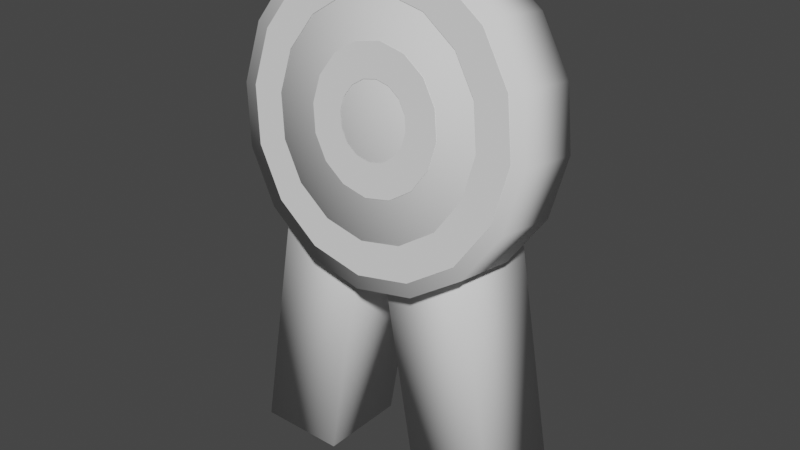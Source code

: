 # Source: target.blend  (saved by Blender 2.93.21; exported with 4.5.12 LTS)
import bpy
from mathutils import Matrix  # noqa: F401  (used for matrix-valued properties, if any)

bpy.ops.wm.read_factory_settings(use_empty=True)
scene = bpy.context.scene
scene.name = 'Scene'

# ---- collections
col_collection = bpy.data.collections.new('Collection'); scene.collection.children.link(col_collection)

# ---- world
world_world = bpy.data.worlds.new('World'); scene.world = world_world
world_world.use_nodes = True; world_world.node_tree.nodes.clear()
_N = world_world.node_tree.nodes; _L = world_world.node_tree.links
n0 = _N.new('ShaderNodeOutputWorld'); n0.name = 'World Output'; n0.location = (300, 300)
n1 = _N.new('ShaderNodeBackground'); n1.name = 'Background'; n1.location = (10, 300)
n1.inputs[0].default_value = (0.05088, 0.05088, 0.05088, 1.0)
_L.new(n1.outputs[0], n0.inputs[0])
n0.is_active_output = True
world_world.color = (0.05088, 0.05088, 0.05088)
world_world.use_sun_shadow = False
world_world.sun_shadow_jitter_overblur = 0.0

# ---- meshes
me_cylinder = bpy.data.meshes.new('Cylinder')
me_cylinder.from_pydata([(1.04, 0.2903, 2.208), (1.04, -0.1433, 2.274), (0.9637, 0.2326, 1.83), (0.9637, -0.201, 1.896), (0.7469, 0.1836, 1.509), (0.7469, -0.25, 1.575), (0.4225, 0.1509, 1.295), (0.4225, -0.2827, 1.361), (0.0398, 0.1394, 1.219), (0.0398, -0.2942, 1.286), (-0.3429, 0.1509, 1.295), (-0.3429, -0.2827, 1.361), (-0.6673, 0.1836, 1.509), (-0.6673, -0.25, 1.575), (-0.8841, 0.2326, 1.83), (-0.8841, -0.201, 1.896), (-0.9602, 0.2903, 2.208), (-0.9602, -0.1433, 2.274), (-0.8841, 0.348, 2.586), (-0.8841, -0.0856, 2.652), (-0.6673, 0.3969, 2.907), (-0.6673, -0.03666, 2.973), (-0.3429, 0.4296, 3.121), (-0.3429, -0.003965, 3.187), (0.0398, 0.4411, 3.197), (0.0398, 0.007517, 3.263), (0.4225, 0.4296, 3.121), (0.4225, -0.003965, 3.187), (0.7469, 0.3969, 2.907), (0.7469, -0.03666, 2.973), (0.9637, 0.348, 2.586), (0.9637, -0.0856, 2.652)], [], [(0, 1, 3, 2), (2, 3, 5, 4), (4, 5, 7, 6), (6, 7, 9, 8), (8, 9, 11, 10), (10, 11, 13, 12), (12, 13, 15, 14), (14, 15, 17, 16), (16, 17, 19, 18), (18, 19, 21, 20), (20, 21, 23, 22), (22, 23, 25, 24), (24, 25, 27, 26), (26, 27, 29, 28), (28, 29, 31, 30), (30, 31, 1, 0), (0, 2, 4, 6, 8, 10, 12, 14, 16, 18, 20, 22, 24, 26, 28, 30), (3, 1, 31, 29, 27, 25, 23, 21, 19, 17, 15, 13, 11, 9, 7, 5)])
me_cylinder.polygons.foreach_set('use_smooth', [True] * 18)
_uv = me_cylinder.uv_layers.new(name='UVMap')
_uv.uv.foreach_set('vector', [1.0, 0.5, 1.0, 1.0, 0.9375, 1.0, 0.9375, 0.5, 0.9375, 0.5, 0.9375, 1.0, 0.875, 1.0, 0.875, 0.5, 0.875, 0.5, 0.875, 1.0, 0.8125, 1.0, 0.8125, 0.5, 0.8125, 0.5, 0.8125, 1.0, 0.75, 1.0, 0.75, 0.5, 0.75, 0.5, 0.75, 1.0, 0.6875, 1.0, 0.6875, 0.5, 0.6875, 0.5, 0.6875, 1.0, 0.625, 1.0, 0.625, 0.5, 0.625, 0.5, 0.625, 1.0, 0.5625, 1.0, 0.5625, 0.5, 0.5625, 0.5, 0.5625, 1.0, 0.5, 1.0, 0.5, 0.5, 0.5, 0.5, 0.5, 1.0, 0.4375, 1.0, 0.4375, 0.5, 0.4375, 0.5, 0.4375, 1.0, 0.375, 1.0, 0.375, 0.5, 0.375, 0.5, 0.375, 1.0, 0.3125, 1.0, 0.3125, 0.5, 0.3125, 0.5, 0.3125, 1.0, 0.25, 1.0, 0.25, 0.5, 0.25, 0.5, 0.25, 1.0, 0.1875, 1.0, 0.1875, 0.5, 0.1875, 0.5, 0.1875, 1.0, 0.125, 1.0, 0.125, 0.5, 0.125, 0.5, 0.125, 1.0, 0.0625, 1.0, 0.0625, 0.5, 0.0625, 0.5, 0.0625, 1.0, 0.0, 1.0, 0.0, 0.5, 0.75, 0.49, 0.8418, 0.4717, 0.9197, 0.4197, 0.9717, 0.3418, 0.99, 0.25, 0.9717, 0.1582, 0.9197, 0.08029, 0.8418, 0.02827, 0.75, 0.01, 0.6582, 0.02827, 0.5803, 0.08029, 0.5283, 0.1582, 0.51, 0.25, 0.5283, 0.3418, 0.5803, 0.4197, 0.6582, 0.4717, 0.9375, 1.0, 0.0, 1.0, 0.0625, 1.0, 0.125, 1.0, 0.1875, 1.0, 0.25, 1.0, 0.3125, 1.0, 0.375, 1.0, 0.4375, 1.0, 0.5, 1.0, 0.5625, 1.0, 0.625, 1.0, 0.6875, 1.0, 0.75, 1.0, 0.8125, 1.0, 0.875, 1.0])
me_cylinder.use_remesh_fix_poles = True
me_cylinder.use_remesh_preserve_attributes = False
me_cylinder.update()
me_cylinder_001 = bpy.data.meshes.new('Cylinder.001')
me_cylinder_001.from_pydata([(0.9572, -0.1463, 2.277), (0.8873, -0.1992, 1.93), (0.6885, -0.2441, 1.636), (0.3909, -0.2741, 1.439), (0.0398, -0.2846, 1.37), (-0.3113, -0.2741, 1.439), (-0.6089, -0.2441, 1.636), (-0.8077, -0.1992, 1.93), (-0.8776, -0.1463, 2.277), (-0.8077, -0.09332, 2.624), (-0.6089, -0.04843, 2.918), (-0.3113, -0.01843, 3.115), (0.0398, -0.007899, 3.184), (0.3909, -0.01843, 3.115), (0.6885, -0.04843, 2.918), (0.8873, -0.09332, 2.624), (0.7427, -0.1463, 2.277), (0.6892, -0.1868, 2.011), (0.5368, -0.2212, 1.786), (0.3088, -0.2442, 1.635), (0.0398, -0.2523, 1.582), (-0.2292, -0.2442, 1.635), (-0.4572, -0.2212, 1.786), (-0.6096, -0.1868, 2.011), (-0.6631, -0.1463, 2.277), (-0.6096, -0.1057, 2.543), (-0.4572, -0.0713, 2.768), (-0.2292, -0.04832, 2.919), (0.0398, -0.04025, 2.972), (0.3088, -0.04832, 2.919), (0.5368, -0.0713, 2.768), (0.6892, -0.1057, 2.543), (0.4847, -0.1463, 2.277), (0.4508, -0.172, 2.109), (0.3544, -0.1937, 1.966), (0.21, -0.2083, 1.871), (0.0398, -0.2134, 1.837), (-0.1304, -0.2083, 1.871), (-0.2748, -0.1937, 1.966), (-0.3712, -0.172, 2.109), (-0.4051, -0.1463, 2.277), (-0.3712, -0.1206, 2.445), (-0.2748, -0.09882, 2.588), (-0.1304, -0.08428, 2.683), (0.0398, -0.07917, 2.717), (0.21, -0.08428, 2.683), (0.3544, -0.09882, 2.588), (0.4508, -0.1206, 2.445), (0.2756, -0.1463, 2.277), (0.2577, -0.1599, 2.188), (0.2066, -0.1714, 2.112), (0.13, -0.1791, 2.062), (0.0398, -0.1818, 2.044), (-0.05045, -0.1791, 2.062), (-0.127, -0.1714, 2.112), (-0.1781, -0.1599, 2.188), (-0.196, -0.1463, 2.277), (-0.1781, -0.1327, 2.366), (-0.127, -0.1211, 2.442), (-0.05045, -0.1134, 2.492), (0.0398, -0.1107, 2.51), (0.13, -0.1134, 2.492), (0.2066, -0.1211, 2.442), (0.2577, -0.1327, 2.366)], [], [(14, 13, 29, 30), (7, 6, 22, 23), (15, 14, 30, 31), (8, 7, 23, 24), (1, 0, 16, 17), (0, 15, 31, 16), (9, 8, 24, 25), (2, 1, 17, 18), (10, 9, 25, 26), (3, 2, 18, 19), (11, 10, 26, 27), (4, 3, 19, 20), (12, 11, 27, 28), (5, 4, 20, 21), (13, 12, 28, 29), (6, 5, 21, 22), (46, 45, 61, 62), (39, 38, 54, 55), (47, 46, 62, 63), (40, 39, 55, 56), (33, 32, 48, 49), (32, 47, 63, 48), (41, 40, 56, 57), (34, 33, 49, 50), (42, 41, 57, 58), (35, 34, 50, 51), (43, 42, 58, 59), (36, 35, 51, 52), (44, 43, 59, 60), (37, 36, 52, 53), (45, 44, 60, 61), (38, 37, 53, 54)])
_uv = me_cylinder_001.uv_layers.new(name='UVMap')
_uv.uv.foreach_set('vector', [0.08029, 0.4197, 0.02827, 0.3418, 0.02827, 0.3418, 0.08029, 0.4197, 0.3418, 0.02827, 0.4197, 0.08029, 0.4197, 0.08029, 0.3418, 0.02827, 0.1582, 0.4717, 0.08029, 0.4197, 0.08029, 0.4197, 0.1582, 0.4717, 0.25, 0.01, 0.3418, 0.02827, 0.3418, 0.02827, 0.25, 0.01, 0.3418, 0.4717, 0.25, 0.49, 0.25, 0.49, 0.3418, 0.4717, 0.25, 0.49, 0.1582, 0.4717, 0.1582, 0.4717, 0.25, 0.49, 0.1582, 0.02827, 0.25, 0.01, 0.25, 0.01, 0.1582, 0.02827, 0.4197, 0.4197, 0.3418, 0.4717, 0.3418, 0.4717, 0.4197, 0.4197, 0.08029, 0.08029, 0.1582, 0.02827, 0.1582, 0.02827, 0.08029, 0.08029, 0.4717, 0.3418, 0.4197, 0.4197, 0.4197, 0.4197, 0.4717, 0.3418, 0.02827, 0.1582, 0.08029, 0.08029, 0.08029, 0.08029, 0.02827, 0.1582, 0.49, 0.25, 0.4717, 0.3418, 0.4717, 0.3418, 0.49, 0.25, 0.01, 0.25, 0.02827, 0.1582, 0.02827, 0.1582, 0.01, 0.25, 0.4717, 0.1582, 0.49, 0.25, 0.49, 0.25, 0.4717, 0.1582, 0.02827, 0.3418, 0.01, 0.25, 0.01, 0.25, 0.02827, 0.3418, 0.4197, 0.08029, 0.4717, 0.1582, 0.4717, 0.1582, 0.4197, 0.08029, 0.08029, 0.4197, 0.02827, 0.3418, 0.02827, 0.3418, 0.08029, 0.4197, 0.3418, 0.02827, 0.4197, 0.08029, 0.4197, 0.08029, 0.3418, 0.02827, 0.1582, 0.4717, 0.08029, 0.4197, 0.08029, 0.4197, 0.1582, 0.4717, 0.25, 0.01, 0.3418, 0.02827, 0.3418, 0.02827, 0.25, 0.01, 0.3418, 0.4717, 0.25, 0.49, 0.25, 0.49, 0.3418, 0.4717, 0.25, 0.49, 0.1582, 0.4717, 0.1582, 0.4717, 0.25, 0.49, 0.1582, 0.02827, 0.25, 0.01, 0.25, 0.01, 0.1582, 0.02827, 0.4197, 0.4197, 0.3418, 0.4717, 0.3418, 0.4717, 0.4197, 0.4197, 0.08029, 0.08029, 0.1582, 0.02827, 0.1582, 0.02827, 0.08029, 0.08029, 0.4717, 0.3418, 0.4197, 0.4197, 0.4197, 0.4197, 0.4717, 0.3418, 0.02827, 0.1582, 0.08029, 0.08029, 0.08029, 0.08029, 0.02827, 0.1582, 0.49, 0.25, 0.4717, 0.3418, 0.4717, 0.3418, 0.49, 0.25, 0.01, 0.25, 0.02827, 0.1582, 0.02827, 0.1582, 0.01, 0.25, 0.4717, 0.1582, 0.49, 0.25, 0.49, 0.25, 0.4717, 0.1582, 0.02827, 0.3418, 0.01, 0.25, 0.01, 0.25, 0.02827, 0.3418, 0.4197, 0.08029, 0.4717, 0.1582, 0.4717, 0.1582, 0.4197, 0.08029])
me_cylinder_001.use_remesh_fix_poles = True
me_cylinder_001.use_remesh_preserve_attributes = False
me_cylinder_001.update()
me_cylinder_002 = bpy.data.meshes.new('Cylinder.002')
me_cylinder_002.from_pydata([(-0.9584, -0.1177, -0.1685), (-0.5482, -0.1177, 2.201), (-0.9584, 0.4766, -0.1685), (-0.5482, 0.4766, 2.201), (-0.3642, -0.1177, -0.1685), (0.04608, -0.1177, 2.201), (-0.3642, 0.4766, -0.1685), (0.04608, 0.4766, 2.201), (0.9462, -0.1177, -0.1685), (0.5359, -0.1177, 2.201), (0.9462, 0.4766, -0.1685), (0.5359, 0.4766, 2.201), (0.3519, -0.1177, -0.1685), (-0.05832, -0.1177, 2.201), (0.3519, 0.4766, -0.1685), (-0.05832, 0.4766, 2.201)], [], [(0, 1, 3, 2), (2, 3, 7, 6), (6, 7, 5, 4), (4, 5, 1, 0), (2, 6, 4, 0), (7, 3, 1, 5), (8, 10, 11, 9), (10, 14, 15, 11), (14, 12, 13, 15), (12, 8, 9, 13), (10, 8, 12, 14), (15, 13, 9, 11)])
me_cylinder_002.polygons.foreach_set('use_smooth', [True] * 12)
_uv = me_cylinder_002.uv_layers.new(name='UVMap')
_uv.uv.foreach_set('vector', [0.375, 0.0, 0.625, 0.0, 0.625, 0.25, 0.375, 0.25, 0.375, 0.25, 0.625, 0.25, 0.625, 0.5, 0.375, 0.5, 0.375, 0.5, 0.625, 0.5, 0.625, 0.75, 0.375, 0.75, 0.375, 0.75, 0.625, 0.75, 0.625, 1.0, 0.375, 1.0, 0.125, 0.5, 0.375, 0.5, 0.375, 0.75, 0.125, 0.75, 0.625, 0.5, 0.875, 0.5, 0.875, 0.75, 0.625, 0.75, 0.375, 0.0, 0.375, 0.25, 0.625, 0.25, 0.625, 0.0, 0.375, 0.25, 0.375, 0.5, 0.625, 0.5, 0.625, 0.25, 0.375, 0.5, 0.375, 0.75, 0.625, 0.75, 0.625, 0.5, 0.375, 0.75, 0.375, 1.0, 0.625, 1.0, 0.625, 0.75, 0.125, 0.5, 0.125, 0.75, 0.375, 0.75, 0.375, 0.5, 0.625, 0.5, 0.625, 0.75, 0.875, 0.75, 0.875, 0.5])
me_cylinder_002.use_remesh_fix_poles = True
me_cylinder_002.use_remesh_preserve_attributes = False
me_cylinder_002.update()

# ---- objects
ob_cylinder = bpy.data.objects.new('Cylinder', me_cylinder)
ob_cylinder_001 = bpy.data.objects.new('Cylinder.001', me_cylinder_001)
ob_cylinder_002 = bpy.data.objects.new('Cylinder.002', me_cylinder_002)

# ---- transforms, parenting, visibility, modifiers, constraints
ob_cylinder.location = (0.0, 0.0, 0.0)
ob_cylinder_001.location = (0.0, 0.0, 0.0)
ob_cylinder_002.location = (0.0, 0.0, 0.0)

# ---- collection membership
col_collection.objects.link(ob_cylinder)
col_collection.objects.link(ob_cylinder_001)
col_collection.objects.link(ob_cylinder_002)

# ---- scene / render settings (as saved in the file)
scene.frame_start = 1; scene.frame_end = 250; scene.frame_set(1)
scene.render.engine = 'BLENDER_EEVEE_NEXT'
scene.cycles.use_denoising = False
scene.cycles.samples = 128
scene.cycles.sampling_pattern = 'TABULATED_SOBOL'
scene.cycles.use_adaptive_sampling = False
scene.cycles.use_light_tree = False
scene.view_settings.view_transform = 'Filmic'
bpy.context.view_layer.update()

# ---- added for rendering (the .blend has no active camera and no usable light): camera, sun
cam_auto = bpy.data.cameras.new('AutoCamera')
cam_auto.lens = 50.0
cam_auto.sensor_width = 36.0
cam_auto.clip_end = 1000.0
ob_auto_camera = bpy.data.objects.new('AutoCamera', cam_auto)
scene.collection.objects.link(ob_auto_camera)
ob_auto_camera.location = (3.78294, -4.40057, 4.54158)
ob_auto_camera.rotation_euler = (1.09748, -7.21219e-08, 0.694738)
scene.camera = ob_auto_camera
light_auto_sun = bpy.data.lights.new('AutoSun', 'SUN')
light_auto_sun.energy = 3.0
light_auto_sun.angle = 0.0523599
ob_auto_sun = bpy.data.objects.new('AutoSun', light_auto_sun)
scene.collection.objects.link(ob_auto_sun)
ob_auto_sun.rotation_euler = (0.872665, 0.174533, 0.523599)
bpy.context.view_layer.update()
